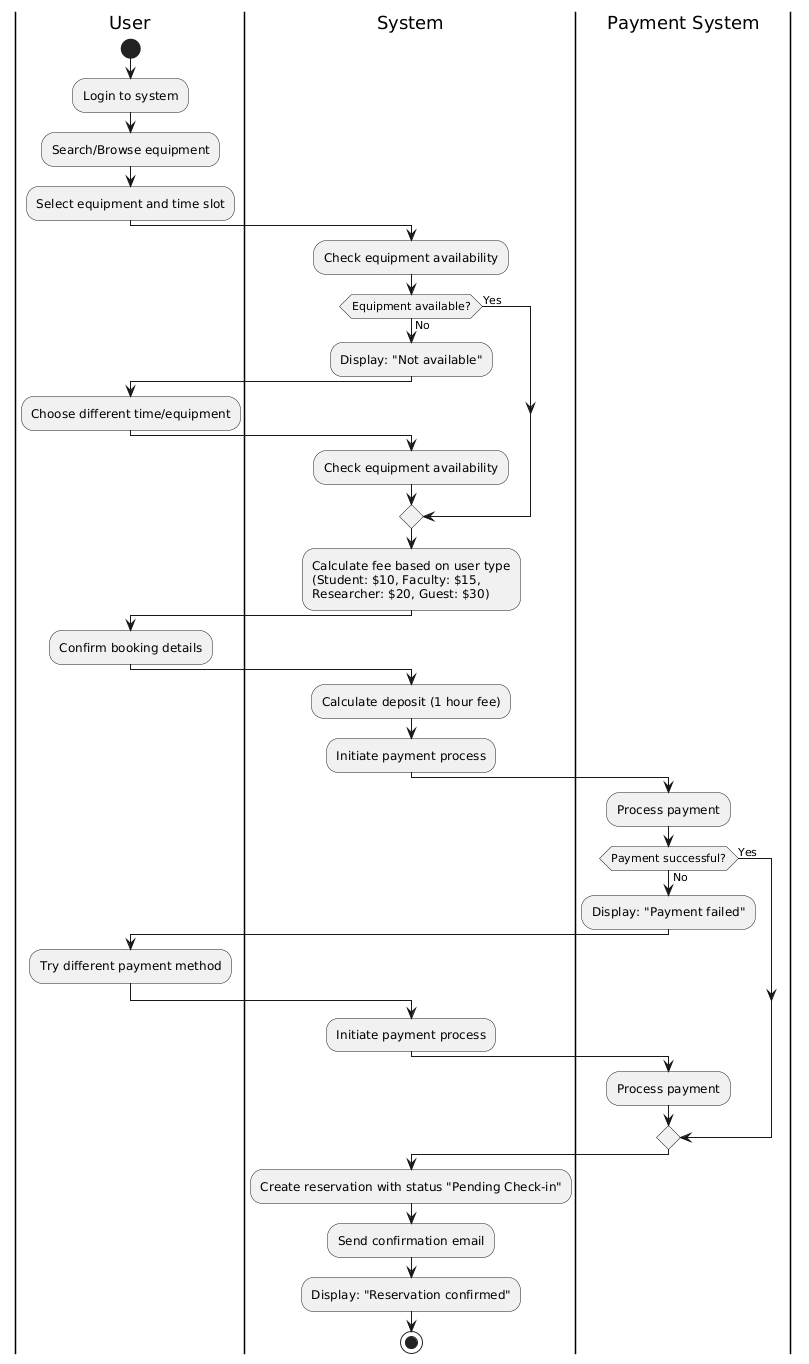

The diagram above was rendered by PlantUML. Its source (embedded in the PNG):
@startuml
|User|
start
:Login to system;
:Search/Browse equipment;
:Select equipment and time slot;

|System|
:Check equipment availability;

if (Equipment available?) then (Yes)
  ' continue
else (No)
  :Display: "Not available";
  |User|
  :Choose different time/equipment;
  |System|
  :Check equipment availability;
endif

|System|
:Calculate fee based on user type\n(Student: $10, Faculty: $15,\nResearcher: $20, Guest: $30);

|User|
:Confirm booking details;

|System|
:Calculate deposit (1 hour fee);
:Initiate payment process;

|Payment System|
:Process payment;

if (Payment successful?) then (Yes)
  ' continue
else (No)
  :Display: "Payment failed";
  |User|
  :Try different payment method;
  |System|
  :Initiate payment process;
  |Payment System|
  :Process payment;
endif

|System|
:Create reservation with status "Pending Check-in";
:Send confirmation email;
:Display: "Reservation confirmed";

stop
@enduml